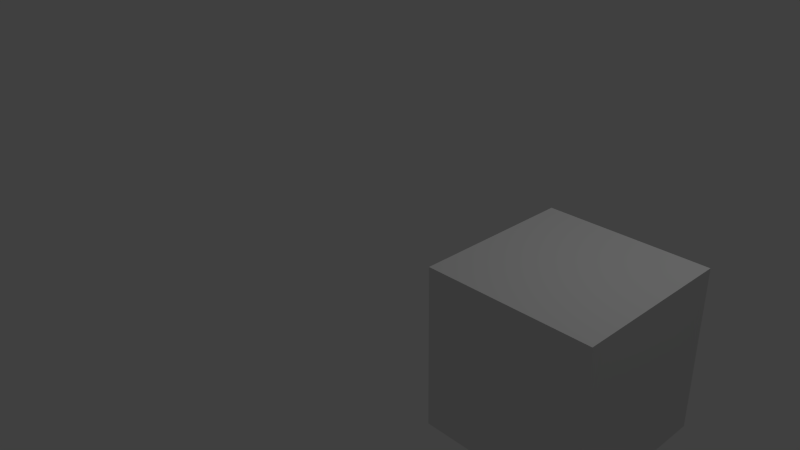 # Source: linked_file_boundingr.blend  (saved by Blender 2.76.0; exported with 4.5.12 LTS)
import bpy
from mathutils import Matrix  # noqa: F401  (used for matrix-valued properties, if any)

bpy.ops.wm.read_factory_settings(use_empty=True)
scene = bpy.context.scene
scene.name = 'Scene'

# ---- collections
col_collection_1 = bpy.data.collections.new('Collection 1'); scene.collection.children.link(col_collection_1)

# ---- materials (node trees are filled in below, after node groups)
mat_material = bpy.data.materials.new('Material')
mat_material.alpha_threshold = 0.0
mat_material.use_transparent_shadow = False
mat_material.roughness = 0.5
mat_material.line_color = (0.0, 0.0, 0.0, 1.0)

# ---- material node trees

# ---- world
world_world = bpy.data.worlds.new('World'); scene.world = world_world
world_world.color = (0.05088, 0.05088, 0.05088)
world_world.use_sun_shadow = False
world_world.sun_shadow_jitter_overblur = 0.0
world_world.cycles.sampling_method = 'MANUAL'
world_world.cycles.sample_map_resolution = 256

# ---- cameras
cam_camera = bpy.data.cameras.new('Camera')
cam_camera.clip_end = 100.0
cam_camera.lens = 35.0
cam_camera.sensor_width = 32.0
cam_camera.sensor_height = 18.0
cam_camera.ortho_scale = 7.314
cam_camera.dof.focus_distance = 0.0
cam_camera.dof.aperture_fstop = 128.0

# ---- lights
light_lamp = bpy.data.lights.new('Lamp', 'POINT')
light_lamp.transmission_factor = 0.0
light_lamp.cutoff_distance = 30.0
light_lamp.energy = 100.0
light_lamp.shadow_buffer_clip_start = 1.001
light_lamp.shadow_soft_size = 0.1
light_lamp.shadow_maximum_resolution = 0.006
light_lamp.use_absolute_resolution = True
light_lamp.cycles.use_multiple_importance_sampling = False

# ---- meshes
me_cube = bpy.data.meshes.new('Cube')
me_cube.from_pydata([(1.0, 1.0, -1.0), (1.0, -1.0, -1.0), (-1.0, -1.0, -1.0), (-1.0, 1.0, -1.0), (1.0, 1.0, 1.0), (1.0, -1.0, 1.0), (-1.0, -1.0, 1.0), (-1.0, 1.0, 1.0)], [], [(0, 1, 2, 3), (4, 7, 6, 5), (0, 4, 5, 1), (1, 5, 6, 2), (2, 6, 7, 3), (4, 0, 3, 7)])
me_cube.materials.append(mat_material)
me_cube.use_remesh_preserve_volume = False
me_cube.use_remesh_preserve_attributes = False
me_cube.use_mirror_vertex_groups = False
me_cube.update()

# ---- objects
ob_cube = bpy.data.objects.new('Cube', me_cube)
ob_empty_001 = bpy.data.objects.new('Empty.001', None)
ob_empty = bpy.data.objects.new('Empty', None)
ob_lamp = bpy.data.objects.new('Lamp', light_lamp)
ob_camera = bpy.data.objects.new('Camera', cam_camera)

# ---- transforms, parenting, visibility, modifiers, constraints
ob_cube.location = (3.0, 0.0, 0.0)
ob_cube.lock_rotations_4d = False
ob_cube.empty_display_type = 'ARROWS'
ob_cube.lineart.crease_threshold = 0.0
ob_empty_001.parent = ob_cube
ob_empty_001.location = (3.0, 0.0, 0.0)
ob_empty_001.empty_image_offset = (0.0, 0.0)
ob_empty_001.lineart.crease_threshold = 0.0
ob_empty.parent = ob_empty_001
ob_empty.matrix_parent_inverse = Matrix(((1.0, 0.0, 0.0, -3.0), (0.0, 1.0, 0.0, -0.0), (0.0, 0.0, 1.0, -0.0), (0.0, 0.0, 0.0, 1.0)))
ob_empty.location = (6.0, 0.0, 0.0)
ob_empty.empty_image_offset = (0.0, 0.0)
ob_empty.lineart.crease_threshold = 0.0
ob_lamp.location = (4.076, 1.005, 5.904)
ob_lamp.rotation_euler = (0.6503, 0.05522, 1.866)
ob_lamp.lock_rotations_4d = False
ob_lamp.empty_display_type = 'ARROWS'
ob_lamp.color = (0.0, 0.0, 0.0, 0.0)
ob_lamp.lineart.crease_threshold = 0.0
ob_camera.location = (7.481, -6.508, 5.344)
ob_camera.rotation_euler = (1.109, 0.01082, 0.8149)
ob_camera.lock_rotations_4d = False
ob_camera.empty_display_type = 'ARROWS'
ob_camera.color = (0.0, 0.0, 0.0, 0.0)
ob_camera.display_type = 'WIRE'
ob_camera.lineart.crease_threshold = 0.0

# ---- collection membership
col_collection_1.objects.link(ob_cube)
col_collection_1.objects.link(ob_empty_001)
col_collection_1.objects.link(ob_empty)
col_collection_1.objects.link(ob_lamp)
col_collection_1.objects.link(ob_camera)

# ---- scene / render settings (as saved in the file)
scene.camera = ob_camera
scene.frame_start = 0; scene.frame_end = 100; scene.frame_set(0)
scene.render.engine = 'BLENDER_EEVEE_NEXT'
scene.render.resolution_percentage = 50
scene.render.dither_intensity = 0.0
scene.cycles.use_denoising = False
scene.cycles.samples = 10
scene.cycles.sampling_pattern = 'TABULATED_SOBOL'
scene.cycles.light_sampling_threshold = 0.0
scene.cycles.use_adaptive_sampling = False
scene.cycles.use_light_tree = False
scene.cycles.blur_glossy = 0.0
scene.cycles.pixel_filter_type = 'GAUSSIAN'
scene.cycles.sample_clamp_indirect = 0.0
scene.view_settings.view_transform = 'Standard'
bpy.context.view_layer.update()
